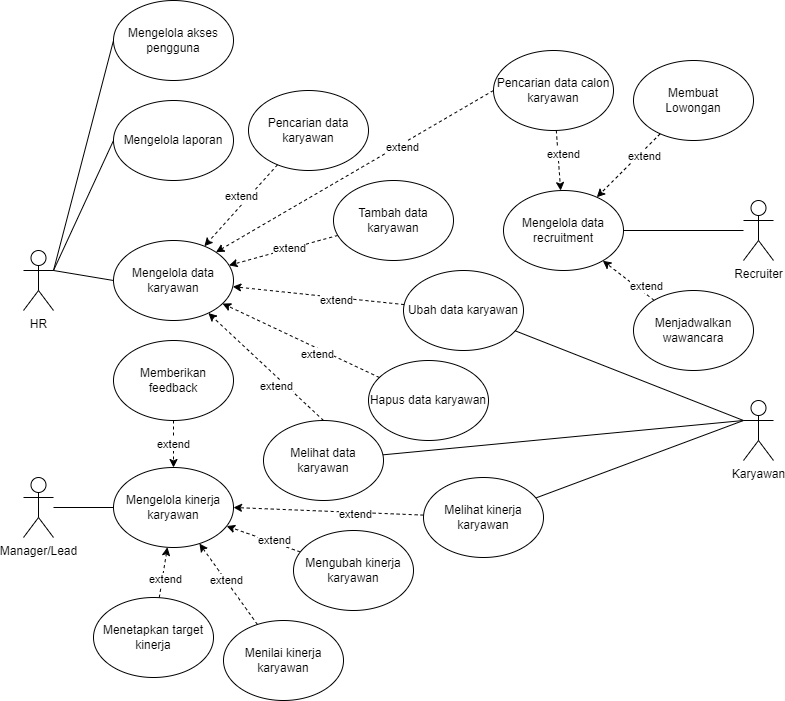

The diagram above was exported from draw.io. Its source (the exported page's mxGraphModel, read from the mxfile embedded in the PNG):
<mxGraphModel dx="746" dy="1663" grid="1" gridSize="10" guides="1" tooltips="1" connect="1" arrows="1" fold="1" page="1" pageScale="1" pageWidth="850" pageHeight="1100" math="0" shadow="0">
  <root>
    <mxCell id="0" />
    <mxCell id="1" parent="0" />
    <mxCell id="2" value="HR" style="shape=umlActor;verticalLabelPosition=bottom;verticalAlign=top;html=1;outlineConnect=0;" vertex="1" parent="1">
      <mxGeometry x="80" y="140" width="30" height="60" as="geometry" />
    </mxCell>
    <mxCell id="3" value="Mengelola data karyawan" style="ellipse;whiteSpace=wrap;html=1;" vertex="1" parent="1">
      <mxGeometry x="170" y="130" width="120" height="80" as="geometry" />
    </mxCell>
    <mxCell id="4" value="" style="endArrow=none;html=1;exitX=1;exitY=0.3333333333333333;exitDx=0;exitDy=0;exitPerimeter=0;" edge="1" parent="1" source="2">
      <mxGeometry width="50" height="50" relative="1" as="geometry">
        <mxPoint x="270" y="200" as="sourcePoint" />
        <mxPoint x="170" y="170" as="targetPoint" />
      </mxGeometry>
    </mxCell>
    <mxCell id="5" value="" style="endArrow=classic;html=1;dashed=1;" edge="1" parent="1" source="6" target="3">
      <mxGeometry width="50" height="50" relative="1" as="geometry">
        <mxPoint x="320" y="150" as="sourcePoint" />
        <mxPoint x="370" y="100" as="targetPoint" />
      </mxGeometry>
    </mxCell>
    <mxCell id="7" value="extend" style="edgeLabel;html=1;align=center;verticalAlign=middle;resizable=0;points=[];" vertex="1" connectable="0" parent="5">
      <mxGeometry x="-0.2979" y="-3" relative="1" as="geometry">
        <mxPoint x="-9" y="5" as="offset" />
      </mxGeometry>
    </mxCell>
    <mxCell id="6" value="Tambah data karyawan" style="ellipse;whiteSpace=wrap;html=1;" vertex="1" parent="1">
      <mxGeometry x="390" y="70" width="120" height="80" as="geometry" />
    </mxCell>
    <mxCell id="8" value="Ubah data karyawan" style="ellipse;whiteSpace=wrap;html=1;" vertex="1" parent="1">
      <mxGeometry x="460" y="160" width="120" height="80" as="geometry" />
    </mxCell>
    <mxCell id="9" value="Hapus data karyawan" style="ellipse;whiteSpace=wrap;html=1;" vertex="1" parent="1">
      <mxGeometry x="425" y="250" width="120" height="80" as="geometry" />
    </mxCell>
    <mxCell id="10" value="" style="endArrow=classic;html=1;dashed=1;" edge="1" parent="1" source="8" target="3">
      <mxGeometry width="50" height="50" relative="1" as="geometry">
        <mxPoint x="368.16435801125374" y="130.1446570761952" as="sourcePoint" />
        <mxPoint x="291.8836658302803" y="159.9103650825515" as="targetPoint" />
      </mxGeometry>
    </mxCell>
    <mxCell id="11" value="extend" style="edgeLabel;html=1;align=center;verticalAlign=middle;resizable=0;points=[];" vertex="1" connectable="0" parent="10">
      <mxGeometry x="-0.2979" y="-3" relative="1" as="geometry">
        <mxPoint x="-9" y="5" as="offset" />
      </mxGeometry>
    </mxCell>
    <mxCell id="12" value="" style="endArrow=classic;html=1;dashed=1;" edge="1" parent="1" source="9" target="3">
      <mxGeometry width="50" height="50" relative="1" as="geometry">
        <mxPoint x="378.16435801125374" y="140.1446570761952" as="sourcePoint" />
        <mxPoint x="301.8836658302803" y="169.9103650825515" as="targetPoint" />
      </mxGeometry>
    </mxCell>
    <mxCell id="13" value="extend" style="edgeLabel;html=1;align=center;verticalAlign=middle;resizable=0;points=[];" vertex="1" connectable="0" parent="12">
      <mxGeometry x="-0.2979" y="-3" relative="1" as="geometry">
        <mxPoint x="-9" y="5" as="offset" />
      </mxGeometry>
    </mxCell>
    <mxCell id="14" value="Pencarian data karyawan" style="ellipse;whiteSpace=wrap;html=1;" vertex="1" parent="1">
      <mxGeometry x="305" y="-20" width="120" height="80" as="geometry" />
    </mxCell>
    <mxCell id="15" value="" style="endArrow=classic;html=1;dashed=1;" edge="1" parent="1" source="14" target="3">
      <mxGeometry width="50" height="50" relative="1" as="geometry">
        <mxPoint x="368.16435801125374" y="130.1446570761952" as="sourcePoint" />
        <mxPoint x="291.8836658302803" y="159.9103650825515" as="targetPoint" />
      </mxGeometry>
    </mxCell>
    <mxCell id="16" value="extend" style="edgeLabel;html=1;align=center;verticalAlign=middle;resizable=0;points=[];" vertex="1" connectable="0" parent="15">
      <mxGeometry x="-0.2979" y="-3" relative="1" as="geometry">
        <mxPoint x="-9" y="5" as="offset" />
      </mxGeometry>
    </mxCell>
    <mxCell id="17" value="Mengelola data recruitment" style="ellipse;whiteSpace=wrap;html=1;" vertex="1" parent="1">
      <mxGeometry x="560" y="80" width="120" height="80" as="geometry" />
    </mxCell>
    <mxCell id="19" value="Mengelola kinerja karyawan" style="ellipse;whiteSpace=wrap;html=1;" vertex="1" parent="1">
      <mxGeometry x="170" y="357" width="120" height="80" as="geometry" />
    </mxCell>
    <mxCell id="20" value="Mengelola akses pengguna" style="ellipse;whiteSpace=wrap;html=1;" vertex="1" parent="1">
      <mxGeometry x="170" y="-110" width="120" height="80" as="geometry" />
    </mxCell>
    <mxCell id="21" value="Mengelola laporan" style="ellipse;whiteSpace=wrap;html=1;" vertex="1" parent="1">
      <mxGeometry x="170" y="-10" width="120" height="80" as="geometry" />
    </mxCell>
    <mxCell id="22" value="" style="endArrow=none;html=1;exitX=1;exitY=0.3333333333333333;exitDx=0;exitDy=0;exitPerimeter=0;entryX=0;entryY=0.5;entryDx=0;entryDy=0;" edge="1" parent="1" source="2" target="21">
      <mxGeometry width="50" height="50" relative="1" as="geometry">
        <mxPoint x="120" y="170" as="sourcePoint" />
        <mxPoint x="180" y="180" as="targetPoint" />
      </mxGeometry>
    </mxCell>
    <mxCell id="24" value="" style="endArrow=none;html=1;entryX=0;entryY=0.5;entryDx=0;entryDy=0;exitX=1;exitY=0.3333333333333333;exitDx=0;exitDy=0;exitPerimeter=0;" edge="1" parent="1" source="2" target="20">
      <mxGeometry width="50" height="50" relative="1" as="geometry">
        <mxPoint x="120" y="170" as="sourcePoint" />
        <mxPoint x="180" y="460" as="targetPoint" />
      </mxGeometry>
    </mxCell>
    <mxCell id="28" value="Recruiter" style="shape=umlActor;verticalLabelPosition=bottom;verticalAlign=top;html=1;outlineConnect=0;" vertex="1" parent="1">
      <mxGeometry x="800" y="90" width="30" height="60" as="geometry" />
    </mxCell>
    <mxCell id="29" value="" style="endArrow=none;html=1;" edge="1" parent="1" source="17" target="28">
      <mxGeometry width="50" height="50" relative="1" as="geometry">
        <mxPoint x="610" y="260" as="sourcePoint" />
        <mxPoint x="670" y="140" as="targetPoint" />
      </mxGeometry>
    </mxCell>
    <mxCell id="32" value="Pencarian data calon karyawan" style="ellipse;whiteSpace=wrap;html=1;" vertex="1" parent="1">
      <mxGeometry x="550" y="-60" width="120" height="80" as="geometry" />
    </mxCell>
    <mxCell id="33" value="" style="endArrow=classic;html=1;dashed=1;" edge="1" parent="1" source="32" target="17">
      <mxGeometry width="50" height="50" relative="1" as="geometry">
        <mxPoint x="381.4816698878876" y="5.192832904308716" as="sourcePoint" />
        <mxPoint x="268.4959560674047" y="144.79911309320596" as="targetPoint" />
      </mxGeometry>
    </mxCell>
    <mxCell id="34" value="extend" style="edgeLabel;html=1;align=center;verticalAlign=middle;resizable=0;points=[];" vertex="1" connectable="0" parent="33">
      <mxGeometry x="-0.2979" y="-3" relative="1" as="geometry">
        <mxPoint x="8" y="2" as="offset" />
      </mxGeometry>
    </mxCell>
    <mxCell id="35" value="" style="endArrow=classic;html=1;dashed=1;entryX=1;entryY=0;entryDx=0;entryDy=0;exitX=0;exitY=0.5;exitDx=0;exitDy=0;" edge="1" parent="1" source="32" target="3">
      <mxGeometry width="50" height="50" relative="1" as="geometry">
        <mxPoint x="616.5670049236908" y="51.71297772143089" as="sourcePoint" />
        <mxPoint x="693.4173543490183" y="118.29504043581574" as="targetPoint" />
      </mxGeometry>
    </mxCell>
    <mxCell id="36" value="extend" style="edgeLabel;html=1;align=center;verticalAlign=middle;resizable=0;points=[];" vertex="1" connectable="0" parent="35">
      <mxGeometry x="-0.2979" y="-3" relative="1" as="geometry">
        <mxPoint x="8" y="2" as="offset" />
      </mxGeometry>
    </mxCell>
    <mxCell id="37" value="Menjadwalkan wawancara" style="ellipse;whiteSpace=wrap;html=1;" vertex="1" parent="1">
      <mxGeometry x="690" y="180" width="120" height="80" as="geometry" />
    </mxCell>
    <mxCell id="38" value="" style="endArrow=classic;html=1;dashed=1;" edge="1" parent="1" source="37" target="17">
      <mxGeometry width="50" height="50" relative="1" as="geometry">
        <mxPoint x="593.369422858327" y="40.75196390851215" as="sourcePoint" />
        <mxPoint x="691.5889360201311" y="119.27114881610487" as="targetPoint" />
      </mxGeometry>
    </mxCell>
    <mxCell id="39" value="extend" style="edgeLabel;html=1;align=center;verticalAlign=middle;resizable=0;points=[];" vertex="1" connectable="0" parent="38">
      <mxGeometry x="-0.2979" y="-3" relative="1" as="geometry">
        <mxPoint x="8" y="2" as="offset" />
      </mxGeometry>
    </mxCell>
    <mxCell id="42" value="Melihat data karyawan" style="ellipse;whiteSpace=wrap;html=1;" vertex="1" parent="1">
      <mxGeometry x="320" y="310" width="120" height="80" as="geometry" />
    </mxCell>
    <mxCell id="43" value="" style="endArrow=classic;html=1;dashed=1;exitX=0.5;exitY=0;exitDx=0;exitDy=0;" edge="1" parent="1" source="42" target="3">
      <mxGeometry width="50" height="50" relative="1" as="geometry">
        <mxPoint x="247.2030439180487" y="280.04348454355204" as="sourcePoint" />
        <mxPoint x="242.8539089649271" y="219.9547255089783" as="targetPoint" />
      </mxGeometry>
    </mxCell>
    <mxCell id="44" value="extend" style="edgeLabel;html=1;align=center;verticalAlign=middle;resizable=0;points=[];" vertex="1" connectable="0" parent="43">
      <mxGeometry x="-0.2979" y="-3" relative="1" as="geometry">
        <mxPoint x="-9" y="5" as="offset" />
      </mxGeometry>
    </mxCell>
    <mxCell id="45" value="" style="endArrow=none;html=1;entryX=0;entryY=0.3333333333333333;entryDx=0;entryDy=0;entryPerimeter=0;" edge="1" parent="1" source="8" target="40">
      <mxGeometry width="50" height="50" relative="1" as="geometry">
        <mxPoint x="797.6190298672936" y="85.51018125794917" as="sourcePoint" />
        <mxPoint x="840" y="140.58823529411757" as="targetPoint" />
      </mxGeometry>
    </mxCell>
    <mxCell id="46" value="" style="endArrow=none;html=1;startArrow=none;exitX=0;exitY=0.3333333333333333;exitDx=0;exitDy=0;exitPerimeter=0;" edge="1" parent="1" source="40" target="42">
      <mxGeometry width="50" height="50" relative="1" as="geometry">
        <mxPoint x="830" y="310" as="sourcePoint" />
        <mxPoint x="840" y="320" as="targetPoint" />
      </mxGeometry>
    </mxCell>
    <mxCell id="49" value="" style="endArrow=none;html=1;" edge="1" parent="1" target="40">
      <mxGeometry width="50" height="50" relative="1" as="geometry">
        <mxPoint x="830" y="310" as="sourcePoint" />
        <mxPoint x="424.2344672427582" y="353.6307024470152" as="targetPoint" />
      </mxGeometry>
    </mxCell>
    <mxCell id="40" value="Karyawan" style="shape=umlActor;verticalLabelPosition=bottom;verticalAlign=top;html=1;outlineConnect=0;" vertex="1" parent="1">
      <mxGeometry x="800" y="290" width="30" height="60" as="geometry" />
    </mxCell>
    <mxCell id="50" value="Membuat &lt;br&gt;Lowongan" style="ellipse;whiteSpace=wrap;html=1;" vertex="1" parent="1">
      <mxGeometry x="690" y="-50" width="120" height="80" as="geometry" />
    </mxCell>
    <mxCell id="51" value="" style="endArrow=classic;html=1;dashed=1;" edge="1" parent="1" source="50" target="17">
      <mxGeometry width="50" height="50" relative="1" as="geometry">
        <mxPoint x="720.6292771045128" y="199.8157791134597" as="sourcePoint" />
        <mxPoint x="669.2958323050741" y="160.22756331159553" as="targetPoint" />
      </mxGeometry>
    </mxCell>
    <mxCell id="52" value="extend" style="edgeLabel;html=1;align=center;verticalAlign=middle;resizable=0;points=[];" vertex="1" connectable="0" parent="51">
      <mxGeometry x="-0.2979" y="-3" relative="1" as="geometry">
        <mxPoint x="8" y="2" as="offset" />
      </mxGeometry>
    </mxCell>
    <mxCell id="53" value="Manager/Lead" style="shape=umlActor;verticalLabelPosition=bottom;verticalAlign=top;html=1;outlineConnect=0;" vertex="1" parent="1">
      <mxGeometry x="80" y="367" width="30" height="60" as="geometry" />
    </mxCell>
    <mxCell id="54" value="" style="endArrow=none;html=1;" edge="1" parent="1" source="53" target="19">
      <mxGeometry width="50" height="50" relative="1" as="geometry">
        <mxPoint x="130" y="407" as="sourcePoint" />
        <mxPoint x="180" y="357" as="targetPoint" />
      </mxGeometry>
    </mxCell>
    <mxCell id="57" style="edgeStyle=none;html=1;dashed=1;" edge="1" parent="1" source="56" target="19">
      <mxGeometry relative="1" as="geometry" />
    </mxCell>
    <mxCell id="59" value="extend" style="edgeLabel;html=1;align=center;verticalAlign=middle;resizable=0;points=[];" vertex="1" connectable="0" parent="57">
      <mxGeometry x="0.3428" y="1" relative="1" as="geometry">
        <mxPoint x="8" y="9" as="offset" />
      </mxGeometry>
    </mxCell>
    <mxCell id="56" value="Menilai kinerja karyawan" style="ellipse;whiteSpace=wrap;html=1;" vertex="1" parent="1">
      <mxGeometry x="280" y="510" width="120" height="80" as="geometry" />
    </mxCell>
    <mxCell id="61" style="edgeStyle=none;html=1;dashed=1;" edge="1" parent="1" source="60" target="19">
      <mxGeometry relative="1" as="geometry" />
    </mxCell>
    <mxCell id="62" value="extend" style="edgeLabel;html=1;align=center;verticalAlign=middle;resizable=0;points=[];" vertex="1" connectable="0" parent="61">
      <mxGeometry x="0.48" relative="1" as="geometry">
        <mxPoint y="19" as="offset" />
      </mxGeometry>
    </mxCell>
    <mxCell id="60" value="Menetapkan target kinerja" style="ellipse;whiteSpace=wrap;html=1;" vertex="1" parent="1">
      <mxGeometry x="150" y="487" width="120" height="80" as="geometry" />
    </mxCell>
    <mxCell id="64" style="edgeStyle=none;html=1;dashed=1;" edge="1" parent="1" source="63" target="19">
      <mxGeometry relative="1" as="geometry" />
    </mxCell>
    <mxCell id="65" value="extend" style="edgeLabel;html=1;align=center;verticalAlign=middle;resizable=0;points=[];" vertex="1" connectable="0" parent="64">
      <mxGeometry x="0.3708" y="-1" relative="1" as="geometry">
        <mxPoint y="-9" as="offset" />
      </mxGeometry>
    </mxCell>
    <mxCell id="63" value="Memberikan feedback" style="ellipse;whiteSpace=wrap;html=1;" vertex="1" parent="1">
      <mxGeometry x="170" y="230" width="120" height="80" as="geometry" />
    </mxCell>
    <mxCell id="67" style="edgeStyle=none;html=1;entryX=1;entryY=0.5;entryDx=0;entryDy=0;dashed=1;" edge="1" parent="1" source="66" target="19">
      <mxGeometry relative="1" as="geometry" />
    </mxCell>
    <mxCell id="70" value="extend" style="edgeLabel;html=1;align=center;verticalAlign=middle;resizable=0;points=[];" vertex="1" connectable="0" parent="67">
      <mxGeometry x="-0.2717" y="2" relative="1" as="geometry">
        <mxPoint as="offset" />
      </mxGeometry>
    </mxCell>
    <mxCell id="66" value="Melihat kinerja karyawan" style="ellipse;whiteSpace=wrap;html=1;" vertex="1" parent="1">
      <mxGeometry x="480" y="367" width="120" height="80" as="geometry" />
    </mxCell>
    <mxCell id="69" style="edgeStyle=none;html=1;dashed=1;" edge="1" parent="1" source="68" target="19">
      <mxGeometry relative="1" as="geometry" />
    </mxCell>
    <mxCell id="71" value="extend" style="edgeLabel;html=1;align=center;verticalAlign=middle;resizable=0;points=[];" vertex="1" connectable="0" parent="69">
      <mxGeometry x="-0.2629" y="-3" relative="1" as="geometry">
        <mxPoint as="offset" />
      </mxGeometry>
    </mxCell>
    <mxCell id="68" value="Mengubah kinerja karyawan" style="ellipse;whiteSpace=wrap;html=1;" vertex="1" parent="1">
      <mxGeometry x="350" y="420" width="120" height="80" as="geometry" />
    </mxCell>
    <mxCell id="72" value="" style="endArrow=none;html=1;startArrow=none;exitX=0;exitY=0.3333333333333333;exitDx=0;exitDy=0;exitPerimeter=0;" edge="1" parent="1" source="40" target="66">
      <mxGeometry width="50" height="50" relative="1" as="geometry">
        <mxPoint x="810" y="320" as="sourcePoint" />
        <mxPoint x="449.3969696196709" y="354.3431457505078" as="targetPoint" />
      </mxGeometry>
    </mxCell>
  </root>
</mxGraphModel>